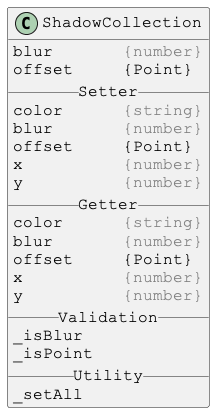

The diagram above was rendered by PlantUML. Its source (embedded in the PNG):
@startuml

skinparam DefaultFontSize 16
skinparam DefaultFontName Courier New

class ShadowCollection {
blur       <color:gray>{number}</color>
offset     {Point}
__ Setter __
color      <color:gray>{string}</color>
blur       <color:gray>{number}</color>
offset     {Point}
x          <color:gray>{number}</color>
y          <color:gray>{number}</color>
__ Getter __
color      <color:gray>{string}</color>
blur       <color:gray>{number}</color>
offset     {Point}
x          <color:gray>{number}</color>
y          <color:gray>{number}</color>
__ Validation __
_isBlur
_isPoint
__ Utility __
_setAll
}

@enduml